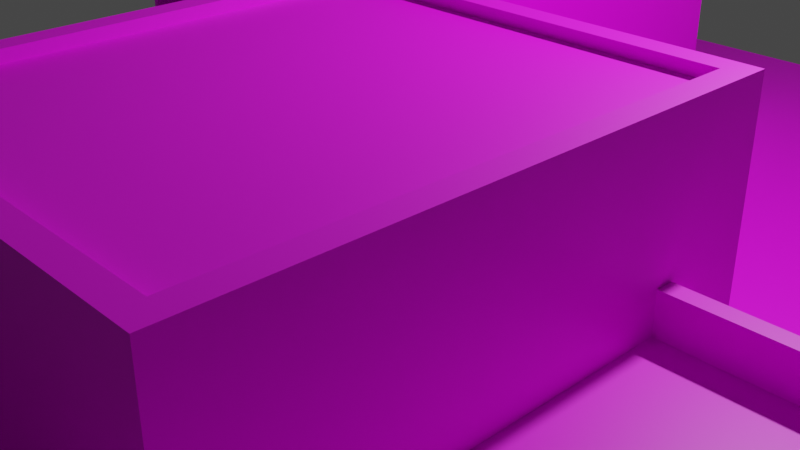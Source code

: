 # Source: 2maisons_3.blend  (saved by Blender 2.92.15; exported with 4.5.12 LTS)
import bpy
from mathutils import Matrix  # noqa: F401  (used for matrix-valued properties, if any)

bpy.ops.wm.read_factory_settings(use_empty=True)
scene = bpy.context.scene
scene.name = 'Scene'

# ---- collections
col_collection = bpy.data.collections.new('Collection'); scene.collection.children.link(col_collection)

# ---- images (referenced by path relative to the original .blend; pixels are not part of the script)
import os
ASSET_DIR = os.environ.get("B2B_ASSET_DIR", "")  # directory of the original .blend (textures are referenced by path, not embedded)
HERE = os.path.dirname(os.path.abspath(__file__))  # packed textures are extracted next to this script under _unpacked/

def load_image(name, relpath, width, height, colorspace="sRGB"):
    """Load a texture the original file referenced (path relative to the .blend, or extracted next to this script)."""
    p = next((c for c in (os.path.join(HERE, relpath), os.path.join(ASSET_DIR, relpath)) if relpath and os.path.exists(c)), "")
    if p:
        img = bpy.data.images.load(p, check_existing=True)
        img.name = name
    else:  # same state as the original file: an image datablock whose file is absent (Cycles renders it pink)
        img = bpy.data.images.new(name, width, height)
        img.source = "FILE"
        img.filepath = "//" + (relpath or name)
    img.colorspace_settings.name = colorspace
    return img
img_t_2maisons_1 = load_image('T_2maisons_1', 'Texture_2maisons_3.png', 1024, 1024, 'sRGB')

# ---- materials (node trees are filled in below, after node groups)
mat_mat_riau = bpy.data.materials.new('Matériau')
mat_mat_riau.use_transparent_shadow = False

# ---- material node trees
mat_mat_riau.use_nodes = True; mat_mat_riau.node_tree.nodes.clear()
_N = mat_mat_riau.node_tree.nodes; _L = mat_mat_riau.node_tree.links
n0 = _N.new('ShaderNodeBsdfPrincipled'); n0.name = 'Principled BSDF'; n0.location = (10, 300)
n0.distribution = 'GGX'
n0.subsurface_method = 'BURLEY'
n0.inputs[3].default_value = 1.45
n0.inputs[27].default_value = (0.0, 0.0, 0.0, 1.0)
n0.inputs[28].default_value = 1.0
n1 = _N.new('ShaderNodeOutputMaterial'); n1.name = 'Material Output'; n1.location = (300, 300)
n2 = _N.new('ShaderNodeTexImage'); n2.name = 'Texture image'; n2.location = (-402, 141)
n2.image = img_t_2maisons_1
_L.new(n0.outputs[0], n1.inputs[0])
_L.new(n2.outputs[0], n0.inputs[0])
n1.is_active_output = True

# ---- world
world_world = bpy.data.worlds.new('World'); scene.world = world_world
world_world.use_nodes = True; world_world.node_tree.nodes.clear()
_N = world_world.node_tree.nodes; _L = world_world.node_tree.links
n0 = _N.new('ShaderNodeOutputWorld'); n0.name = 'World Output'; n0.location = (300, 300)
n1 = _N.new('ShaderNodeBackground'); n1.name = 'Background'; n1.location = (10, 300)
n1.inputs[0].default_value = (0.05088, 0.05088, 0.05088, 1.0)
_L.new(n1.outputs[0], n0.inputs[0])
n0.is_active_output = True
world_world.color = (0.05088, 0.05088, 0.05088)
world_world.use_sun_shadow = False
world_world.sun_shadow_jitter_overblur = 0.0

# ---- cameras
cam_camera = bpy.data.cameras.new('Camera')
cam_camera.clip_end = 100.0
cam_camera.ortho_scale = 7.314

# ---- lights
light_light = bpy.data.lights.new('Light', 'POINT')
light_light.transmission_factor = 0.0
light_light.energy = 1000.0
light_light.shadow_soft_size = 0.1
light_light.shadow_maximum_resolution = 0.006
light_light.use_absolute_resolution = True

# ---- meshes
me_plan = bpy.data.meshes.new('Plan')
me_plan.from_pydata([(-1.0, -1.0, 0.0), (1.0, -1.0, 0.0), (-1.0, 1.0, 0.0), (1.0, 1.0, 0.0), (-0.4911, 0.06235, -0.02271), (-0.4911, 0.06235, 0.2931), (-0.4911, 0.5362, -0.02271), (-0.4734, 0.5362, 0.2754), (-0.004538, 0.06235, -0.02271), (-0.004538, 0.06235, 0.2931), (-0.004538, 0.5362, -0.02271), (-0.02223, 0.5362, 0.2754), (0.07798, -0.709, -0.04118), (0.1028, -0.6842, 0.367), (0.07798, -0.1359, -0.04118), (0.1028, -0.1607, 0.367), (0.5666, -0.709, -0.04118), (0.5417, -0.6842, 0.367), (0.5666, -0.1359, -0.04118), (0.5417, -0.1607, 0.367), (-0.863, 0.1707, -0.02011), (-0.863, 0.1707, 0.1792), (-0.863, 0.4372, -0.02011), (-0.863, 0.4372, 0.1792), (-0.4914, 0.1707, 0.1792), (-0.4914, 0.4372, 0.1792), (-0.863, 0.1707, 0.1927), (-0.863, 0.4372, 0.1927), (-0.4914, 0.4372, 0.1927), (-0.4914, 0.1707, 0.1927), (-0.8546, 0.4372, -0.02011), (-0.8546, 0.1707, -0.02011), (-0.8546, 0.1707, 0.1792), (-0.8546, 0.4372, 0.1792), (-0.4911, 0.5362, 0.2931), (-0.02223, 0.5362, -0.05455), (-0.4734, 0.5362, -0.05455), (-0.004538, 0.5362, 0.2931), (-0.4906, 0.6984, 0.2931), (-0.4911, 0.62, -0.02271), (-0.004538, 0.6984, 0.2931), (-0.004538, 0.6984, -0.02271), (-0.4907, 0.6984, 0.2754), (-0.4734, 0.62, -0.005021), (-0.02223, 0.6984, 0.2754), (-0.02223, 0.6984, -0.005021), (-0.491, 0.5353, -0.05495), (-0.4917, 0.5362, 0.2768), (-0.491, 0.6196, -0.05495), (-0.4907, 0.6196, 0.2755), (-0.2966, 0.5353, -0.05495), (-0.2973, 0.5353, 0.2768), (-0.2966, 0.6196, -0.05495), (-0.2973, 0.6196, 0.2768), (-0.3802, 0.3529, 0.1334), (-0.3802, 0.3529, 0.1435), (-0.3802, 0.6724, 0.1334), (-0.3802, 0.6724, 0.1435), (-0.01978, 0.3529, 0.1334), (-0.01978, 0.3529, 0.1435), (-0.01978, 0.6724, 0.1334), (-0.01978, 0.6724, 0.1435), (-0.9659, -0.9555, -0.02579), (-0.9659, -0.9555, 0.0449), (-0.9659, 0.9615, -0.02579), (-0.9659, 0.9615, 0.0449), (-0.9312, -0.9555, -0.02579), (-0.9312, -0.9555, 0.0449), (-0.9312, 0.9615, -0.02579), (-0.9312, 0.9615, 0.0449), (0.9264, -0.9575, -0.02515), (0.9264, -0.9575, 0.04555), (0.9264, 0.9595, -0.02515), (0.9264, 0.9595, 0.04555), (0.9611, -0.9575, -0.02515), (0.9611, -0.9575, 0.04555), (0.9611, 0.9595, -0.02515), (0.9611, 0.9595, 0.04555), (-0.01307, -0.8609, 0.1682), (0.005866, -0.842, 0.1819), (-0.01307, -0.2359, 0.1682), (0.005866, -0.2548, 0.1819), (0.8124, -0.8609, 0.1682), (0.7934, -0.842, 0.1819), (0.8124, -0.2359, 0.1682), (0.7934, -0.2548, 0.1819), (0.804, -0.8167, -0.03722), (0.804, -0.8167, 0.1718), (0.804, -0.7406, -0.03722), (0.804, -0.7406, 0.1718), (0.8122, -0.8167, -0.03722), (0.8122, -0.8167, 0.1718), (0.8122, -0.7406, -0.03722), (0.8122, -0.7406, 0.1718), (0.8036, -0.3657, -0.03702), (0.8036, -0.3657, 0.172), (0.8036, -0.2897, -0.03702), (0.8036, -0.2897, 0.172), (0.8118, -0.3657, -0.03702), (0.8118, -0.3657, 0.172), (0.8118, -0.2897, -0.03702), (0.8118, -0.2897, 0.172), (0.06393, -0.5183, 0.18), (0.07864, -0.1361, 0.18), (0.4029, -0.5183, 0.18), (0.4176, -0.1361, 0.18), (0.8037, -0.6142, -0.03209), (0.8037, -0.6142, 0.1769), (0.8037, -0.4823, -0.03209), (0.8037, -0.4823, 0.1769), (0.8119, -0.6142, -0.03209), (0.8119, -0.6142, 0.1769), (0.8119, -0.4823, -0.03209), (0.8119, -0.4823, 0.1769), (-0.4915, 0.5364, 0.2764), (-0.4906, 0.5359, 0.2927), (-0.4907, 0.6982, 0.2753), (-0.4906, 0.6983, 0.293), (0.07798, -0.709, 0.367), (0.07798, -0.1359, 0.367), (0.5666, -0.1359, 0.367), (0.5666, -0.709, 0.367), (0.07798, -0.709, 0.3801), (0.07798, -0.1359, 0.3801), (0.5666, -0.1359, 0.3801), (0.5666, -0.709, 0.3801), (0.1028, -0.6842, 0.3801), (0.1028, -0.1607, 0.3801), (0.5417, -0.1607, 0.3801), (0.5417, -0.6842, 0.3801), (-0.01307, -0.8609, 0.1819), (-0.01307, -0.2359, 0.1819), (0.8124, -0.2359, 0.1819), (0.8124, -0.8609, 0.1819), (-0.01307, -0.8609, 0.226), (-0.01307, -0.2359, 0.226), (0.8124, -0.2359, 0.226), (0.8124, -0.8609, 0.226), (0.005866, -0.842, 0.226), (0.005866, -0.2548, 0.226), (0.7934, -0.2548, 0.226), (0.7934, -0.842, 0.226)], [], [(0, 1, 3, 2), (4, 5, 34, 6), (36, 7, 11, 35), (10, 37, 9, 8), (8, 9, 5, 4), (37, 34, 5, 9), (12, 118, 119, 14), (14, 119, 120, 18), (18, 120, 121, 16), (16, 121, 118, 12), (19, 15, 13, 17), (21, 23, 33, 32), (25, 23, 27, 28), (28, 27, 26, 29), (23, 21, 26, 27), (24, 25, 28, 29), (21, 24, 29, 26), (31, 32, 33, 30), (23, 22, 30, 33), (20, 21, 32, 31), (36, 35, 10, 6), (37, 10, 41, 40), (35, 11, 44, 45), (52, 53, 51, 50), (44, 42, 38, 40), (45, 44, 40, 41), (34, 37, 40, 38), (48, 49, 53, 52), (46, 47, 49, 48), (36, 6, 39, 43), (50, 51, 47, 46), (53, 49, 47, 51), (54, 55, 57, 56), (56, 57, 61, 60), (60, 61, 59, 58), (58, 59, 55, 54), (61, 57, 55, 59), (62, 63, 65, 64), (64, 65, 69, 68), (68, 69, 67, 66), (66, 67, 63, 62), (69, 65, 63, 67), (70, 71, 73, 72), (72, 73, 77, 76), (76, 77, 75, 74), (74, 75, 71, 70), (77, 73, 71, 75), (78, 130, 131, 80), (80, 131, 132, 84), (84, 132, 133, 82), (82, 133, 130, 78), (85, 81, 79, 83), (86, 87, 89, 88), (88, 89, 93, 92), (92, 93, 91, 90), (90, 91, 87, 86), (93, 89, 87, 91), (94, 95, 97, 96), (96, 97, 101, 100), (100, 101, 99, 98), (98, 99, 95, 94), (101, 97, 95, 99), (103, 105, 104, 102), (106, 107, 109, 108), (108, 109, 113, 112), (112, 113, 111, 110), (110, 111, 107, 106), (113, 109, 107, 111), (114, 115, 117, 116), (121, 120, 124, 125), (17, 13, 126, 129), (120, 119, 123, 124), (13, 15, 127, 126), (126, 127, 123, 122), (127, 128, 124, 123), (128, 129, 125, 124), (129, 126, 122, 125), (15, 19, 128, 127), (119, 118, 122, 123), (118, 121, 125, 122), (19, 17, 129, 128), (131, 130, 134, 135), (81, 85, 140, 139), (83, 79, 138, 141), (133, 132, 136, 137), (138, 139, 135, 134), (139, 140, 136, 135), (140, 141, 137, 136), (141, 138, 134, 137), (130, 133, 137, 134), (85, 83, 141, 140), (132, 131, 135, 136), (79, 81, 139, 138)])
_uv = me_plan.uv_layers.new(name='CarteUV')
_uv.uv.foreach_set('vector', [0.33, 1.0, -0.0002602, 0.9997, 0.0002607, 0.6742, 0.3305, 0.6747, 0.4144, 0.4725, 0.6644, 0.4725, 0.6644, 0.7225, 0.4144, 0.7225, 0.3559, 0.2432, 0.3559, 0.6561, -0.001166, 0.6561, -0.001171, 0.2432, 0.9975, 0.443, 0.9983, 0.698, 0.6857, 0.6987, 0.6849, 0.4437, 0.4021, 0.4941, 0.6521, 0.4941, 0.6521, 0.7441, 0.4021, 0.7441, 0.3617, 0.9284, 0.4532, 0.9284, 0.4532, 0.9912, 0.3617, 0.9912, 0.1535, 9.313e-10, 0.4035, 9.313e-10, 0.4035, 0.25, 0.1535, 0.25, 0.1609, 0.0113, 0.4109, 0.0113, 0.4109, 0.2613, 0.1609, 0.2613, 0.1757, 0.01769, 0.4257, 0.01769, 0.4257, 0.2677, 0.1757, 0.2677, 0.9321, 0.02736, 0.9287, 0.4153, 0.5093, 0.4122, 0.5127, 0.02426, 0.5147, 0.868, 0.6276, 0.868, 0.6276, 0.9828, 0.5147, 0.9828, 0.625, 0.0, 0.625, 0.25, 0.625, 0.25, 0.625, 0.0, 0.3921, 0.6841, 0.4577, 0.8194, 0.3921, 0.6841, 0.3921, 0.6841, 0.4183, 0.8893, 0.4586, 0.8893, 0.4586, 0.9493, 0.4183, 0.9493, 0.3893, 0.7722, 0.5147, 0.7755, 0.5147, 0.7755, 0.3893, 0.7722, 0.0, 0.0, 0.0, 0.0, 0.0, 0.0, 0.0, 0.0, 0.9597, 0.8145, 0.9597, 0.8145, 0.9597, 0.8145, 0.9597, 0.8145, 0.3971, 0.873, 0.4291, 0.873, 0.4291, 0.9538, 0.3971, 0.9538, 0.4257, 0.9253, 0.4257, 0.9253, 0.4257, 0.9253, 0.4257, 0.9253, 0.3507, 0.8612, 0.4872, 0.9745, 0.3507, 0.8612, 0.3507, 0.8612, 0.3871, 0.2591, 0.3871, 0.4909, 0.375, 0.5, 0.375, 0.25, 0.625, 0.5, 0.375, 0.5, 0.375, 0.5, 0.625, 0.5, 0.3576, 0.9585, 0.473, 0.9585, 0.473, 0.9585, 0.3576, 0.9585, 0.3578, 0.8894, 0.3893, 0.8894, 0.3893, 0.971, 0.3578, 0.971, 0.3998, 0.8029, 0.6316, 0.8062, 0.6405, 0.8184, 0.3905, 0.8148, 0.7218, 0.7911, 0.9476, 0.7911, 0.9597, 0.8002, 0.7097, 0.8002, 0.3605, 0.97, 0.4308, 0.97, 0.4308, 0.97, 0.3605, 0.97, 0.3402, 0.2215, 0.3432, 0.6644, 0.1905, 0.6592, 0.1875, 0.2162, 0.375, 0.5, 0.625, 0.5, 0.625, 0.75, 0.375, 0.75, 0.3871, 0.2591, 0.375, 0.25, 0.375, 0.25, 0.3871, 0.2591, 0.375, 0.75, 0.625, 0.75, 0.625, 1.0, 0.375, 1.0, 0.625, 0.5, 0.875, 0.5, 0.875, 0.75, 0.625, 0.75, 0.3898, 0.7268, 0.4696, 0.7268, 0.4696, 0.7889, 0.3898, 0.7889, 0.3701, 0.7948, 0.6201, 0.7948, 0.6201, 0.8174, 0.3701, 0.8174, 0.375, 0.5, 0.625, 0.5, 0.625, 0.75, 0.375, 0.75, 0.375, 0.75, 0.625, 0.75, 0.625, 1.0, 0.375, 1.0, 0.3666, 0.4877, 0.6166, 0.4877, 0.6166, 0.7377, 0.3666, 0.7377, 0.01573, 0.6832, 0.04875, 0.6832, 0.04875, 0.7225, 0.01573, 0.7225, 0.01573, 0.684, 0.06033, 0.684, 0.06033, 0.7559, 0.01573, 0.7559, 0.0108, 0.6818, 0.04877, 0.6818, 0.04877, 0.7205, 0.0108, 0.7205, 0.0108, 0.6953, 0.0636, 0.6953, 0.0636, 0.7392, 0.0108, 0.7392, 0.007343, 0.6865, 0.05746, 0.6865, 0.05746, 0.7328, 0.007343, 0.7328, 0.01573, 0.6784, 0.08888, 0.6784, 0.08888, 0.7372, 0.01573, 0.7372, 0.01573, 0.6772, 0.06629, 0.6772, 0.06629, 0.7239, 0.01573, 0.7239, 0.0108, 0.6735, 0.06274, 0.6735, 0.06274, 0.7229, 0.0108, 0.7229, 0.03049, 0.6853, 0.09202, 0.6853, 0.09202, 0.7539, 0.03049, 0.7539, 0.01965, 0.6783, 0.05448, 0.6783, 0.05448, 0.7352, 0.01965, 0.7352, 0.3799, 0.5586, 0.4584, 0.5586, 0.4584, 0.8086, 0.3799, 0.8086, 0.3529, 0.5108, 0.4232, 0.5108, 0.4232, 0.7608, 0.3529, 0.7608, 0.375, 0.5, 0.625, 0.5, 0.625, 0.75, 0.375, 0.75, 0.3578, 0.7688, 0.6078, 0.7688, 0.6078, 0.8154, 0.3578, 0.8154, 0.6307, 0.5076, 0.8693, 0.5076, 0.8693, 0.7424, 0.6307, 0.7424, 0.3701, 0.7487, 0.4398, 0.7487, 0.4398, 0.8184, 0.3701, 0.8184, 0.3602, 0.5699, 0.4063, 0.5699, 0.4063, 0.8199, 0.3602, 0.8199, 0.375, 0.5, 0.625, 0.5, 0.625, 0.75, 0.375, 0.75, 0.3627, 0.5581, 0.4519, 0.5581, 0.4519, 0.8081, 0.3627, 0.8081, 0.625, 0.5, 0.875, 0.5, 0.875, 0.75, 0.625, 0.75, 0.3602, 0.7459, 0.4377, 0.7459, 0.4377, 0.8234, 0.3602, 0.8234, 0.3701, 0.5625, 0.4289, 0.5625, 0.4289, 0.8125, 0.3701, 0.8125, 0.375, 0.5, 0.625, 0.5, 0.625, 0.75, 0.375, 0.75, 0.3652, 0.5654, 0.3882, 0.5654, 0.3882, 0.8154, 0.3652, 0.8154, 0.625, 0.5, 0.875, 0.5, 0.875, 0.75, 0.625, 0.75, 0.125, 0.5, 0.375, 0.5, 0.375, 0.75, 0.125, 0.75, 0.3578, 0.7278, 0.4632, 0.7278, 0.4632, 0.8332, 0.3578, 0.8332, 0.3652, 0.5748, 0.5777, 0.5748, 0.5777, 0.8248, 0.3652, 0.8248, 0.375, 0.5, 0.625, 0.5, 0.625, 0.75, 0.375, 0.75, 0.3602, 0.5728, 0.4606, 0.5728, 0.4606, 0.8228, 0.3602, 0.8228, 0.625, 0.5, 0.875, 0.5, 0.875, 0.75, 0.625, 0.75, 0.3888, 0.6237, 0.583, 0.6237, 0.583, 0.8179, 0.3888, 0.8179, 0.3666, 0.8287, 0.3666, 0.5787, 0.3666, 0.5787, 0.3666, 0.8287, 0.3646, 0.7982, 0.5891, 0.7982, 0.5891, 0.7982, 0.3646, 0.7982, 0.3666, 0.8248, 0.3666, 0.5748, 0.3666, 0.5748, 0.3666, 0.8248, 0.4095, 0.8253, 0.4095, 0.597, 0.4095, 0.597, 0.4095, 0.8253, 0.3824, 0.8179, 0.3824, 0.5896, 0.3951, 0.5787, 0.3951, 0.8287, 0.6088, 0.7914, 0.3842, 0.7914, 0.3715, 0.7805, 0.6215, 0.7805, 0.3941, 0.5773, 0.3941, 0.8056, 0.3814, 0.8164, 0.3814, 0.5664, 0.3965, 0.7982, 0.6211, 0.7982, 0.6338, 0.8091, 0.3838, 0.8091, 0.5744, 0.7914, 0.3498, 0.7914, 0.3498, 0.7914, 0.5744, 0.7914, 0.3715, 0.8283, 0.3715, 0.5783, 0.3715, 0.5783, 0.3715, 0.8283, 0.3814, 0.813, 0.3814, 0.563, 0.3814, 0.563, 0.3814, 0.813, 0.3646, 0.5896, 0.3646, 0.8179, 0.3646, 0.8179, 0.3646, 0.5896, 0.5174, 0.9803, 0.5174, 0.8496, 0.5174, 0.8496, 0.5174, 0.9803, 0.6161, 0.98, 0.5148, 0.98, 0.5148, 0.98, 0.6161, 0.98, 0.5332, 0.9664, 0.6371, 0.9664, 0.6371, 0.9664, 0.5332, 0.9664, 0.5241, 0.9638, 0.5241, 0.8768, 0.5241, 0.8768, 0.5241, 0.9638, 0.606, 0.9739, 0.606, 0.8864, 0.6117, 0.8836, 0.6117, 0.9767, 0.6433, 0.98, 0.5368, 0.98, 0.5342, 0.9725, 0.6459, 0.9725, 0.5249, 0.8742, 0.5249, 0.9516, 0.5192, 0.9541, 0.5192, 0.8717, 0.5207, 0.9688, 0.6151, 0.9688, 0.6174, 0.9764, 0.5184, 0.9764, 0.5413, 0.9631, 0.5413, 0.9165, 0.5413, 0.9165, 0.5413, 0.9631, 0.5225, 0.8838, 0.5225, 0.9568, 0.5225, 0.9568, 0.5225, 0.8838, 0.5191, 0.9988, 0.5191, 0.8487, 0.5191, 0.8487, 0.5191, 0.9988, 0.5469, 0.9799, 0.5469, 0.8607, 0.5469, 0.8607, 0.5469, 0.9799])
me_plan.materials.append(mat_mat_riau)
me_plan.use_remesh_fix_poles = True
me_plan.use_remesh_preserve_attributes = False
me_plan.use_mirror_vertex_groups = False
me_plan.update()

# ---- objects
ob_light = bpy.data.objects.new('Light', light_light)
ob_camera = bpy.data.objects.new('Camera', cam_camera)
ob_plan = bpy.data.objects.new('Plan', me_plan)

# ---- transforms, parenting, visibility, modifiers, constraints
ob_light.location = (4.076, 1.005, 5.904)
ob_light.rotation_euler = (0.6503, 0.05522, 1.866)
ob_light.lock_rotations_4d = False
ob_light.empty_display_type = 'ARROWS'
ob_light.color = (0.0, 0.0, 0.0, 0.0)
ob_light.lineart.crease_threshold = 0.0
ob_camera.location = (7.359, -6.926, 4.958)
ob_camera.rotation_euler = (1.109, 0.0, 0.8149)
ob_camera.lock_rotations_4d = False
ob_camera.empty_display_type = 'ARROWS'
ob_camera.color = (0.0, 0.0, 0.0, 0.0)
ob_camera.display_type = 'WIRE'
ob_camera.lineart.crease_threshold = 0.0
ob_plan.location = (0.0, 0.0, 0.0)
ob_plan.scale = (7.5, 7.5, 7.5)
ob_plan.lineart.crease_threshold = 0.0

# ---- collection membership
col_collection.objects.link(ob_light)
col_collection.objects.link(ob_camera)
col_collection.objects.link(ob_plan)

# ---- scene / render settings (as saved in the file)
scene.camera = ob_camera
scene.frame_start = 1; scene.frame_end = 250; scene.frame_set(0)
scene.render.engine = 'BLENDER_EEVEE_NEXT'
scene.cycles.use_denoising = False
scene.cycles.samples = 128
scene.cycles.sampling_pattern = 'TABULATED_SOBOL'
scene.cycles.use_adaptive_sampling = False
scene.cycles.use_light_tree = False
scene.view_settings.view_transform = 'Filmic'
bpy.context.view_layer.update()
